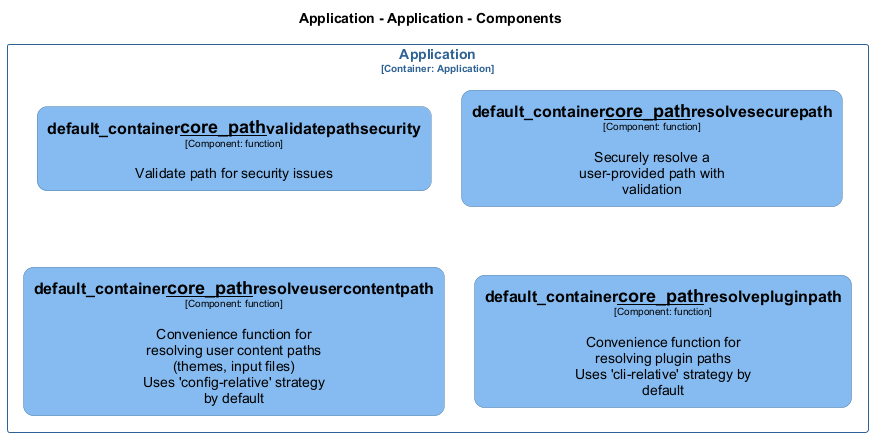

The diagram above was rendered by PlantUML. Its source (embedded in the PNG):
@startuml
set separator none
title Application - Application - Components

top to bottom direction
skinparam ranksep 60
skinparam nodesep 30

skinparam {
  arrowFontSize 10
  defaultTextAlignment center
  wrapWidth 200
  maxMessageSize 100
  defaultFontName "Arial"
}

hide stereotype

skinparam rectangle<<Application.Application.default_container__core_path__resolvepluginpath>> {
  BackgroundColor #85bbf0
  FontColor #000000
  BorderColor #5d82a8
  roundCorner 20
  shadowing false
}
skinparam rectangle<<Application.Application.default_container__core_path__resolvesecurepath>> {
  BackgroundColor #85bbf0
  FontColor #000000
  BorderColor #5d82a8
  roundCorner 20
  shadowing false
}
skinparam rectangle<<Application.Application.default_container__core_path__resolveusercontentpath>> {
  BackgroundColor #85bbf0
  FontColor #000000
  BorderColor #5d82a8
  roundCorner 20
  shadowing false
}
skinparam rectangle<<Application.Application.default_container__core_path__validatepathsecurity>> {
  BackgroundColor #85bbf0
  FontColor #000000
  BorderColor #5d82a8
  roundCorner 20
  shadowing false
}
skinparam rectangle<<Application.Application>> {
  BorderColor #2e6295
  FontColor #2e6295
  shadowing false
}

rectangle "Application\n<size:10>[Container: Application]</size>" <<Application.Application>> {
  rectangle "==default_container__core_path__validatepathsecurity\n<size:10>[Component: function]</size>\n\nValidate path for security issues" <<Application.Application.default_container__core_path__validatepathsecurity>> as Application.Application.default_container__core_path__validatepathsecurity
  rectangle "==default_container__core_path__resolvesecurepath\n<size:10>[Component: function]</size>\n\nSecurely resolve a user-provided path with validation" <<Application.Application.default_container__core_path__resolvesecurepath>> as Application.Application.default_container__core_path__resolvesecurepath
  rectangle "==default_container__core_path__resolveusercontentpath\n<size:10>[Component: function]</size>\n\nConvenience function for resolving user content paths (themes, input files)\nUses 'config-relative' strategy by default" <<Application.Application.default_container__core_path__resolveusercontentpath>> as Application.Application.default_container__core_path__resolveusercontentpath
  rectangle "==default_container__core_path__resolvepluginpath\n<size:10>[Component: function]</size>\n\nConvenience function for resolving plugin paths\nUses 'cli-relative' strategy by default" <<Application.Application.default_container__core_path__resolvepluginpath>> as Application.Application.default_container__core_path__resolvepluginpath
}

@enduml